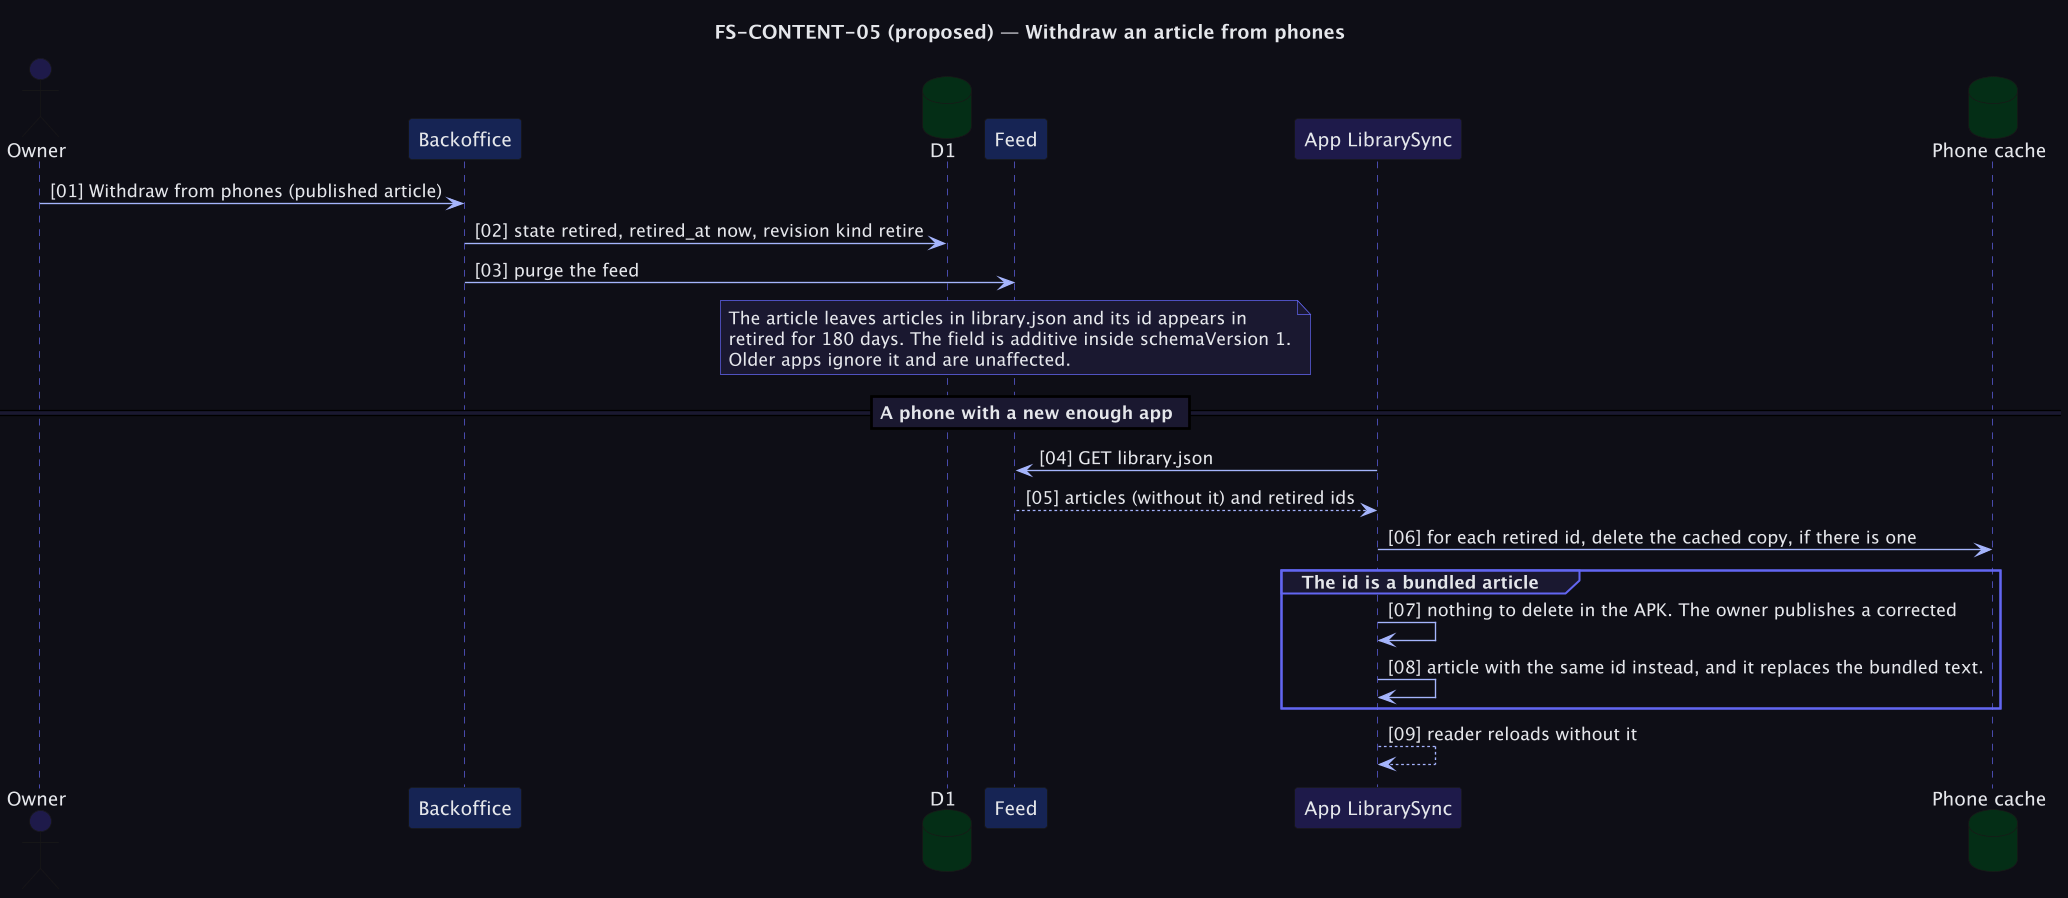

The diagram above was rendered by PlantUML. Its source (embedded in the PNG):
@startuml fs_content_05_seq_retraction
skinparamlocked dpi 130
skinparam backgroundColor #0F0E17
skinparam defaultFontColor #E5E7EB
skinparam sequenceArrowColor #A5B4FC
skinparam sequenceLifeLineBorderColor #6366F1
skinparam sequenceGroupBackgroundColor #1A1830
skinparam sequenceGroupBorderColor #6366F1
skinparam sequenceDividerBackgroundColor #1A1830
skinparam sequenceDividerFontColor #E5E7EB
skinparam noteBackgroundColor #1A1830
skinparam noteBorderColor #6366F1
skinparam noteFontColor #E5E7EB
skinparam titleFontColor #E5E7EB
skinparam ParticipantFontColor #E5E7EB
skinparam stateBackgroundColor #172554
skinparam stateBorderColor #6366F1
skinparam stateFontColor #E5E7EB
skinparam stateArrowColor #A5B4FC
title FS-CONTENT-05 (proposed) — Withdraw an article from phones
autonumber "[00]"

actor "Owner" as O #1E1B4B
participant "Backoffice" as UI #172554
database "D1" as DB #052E16
participant "Feed" as F #172554
participant "App LibrarySync" as LS #1E1B4B
database "Phone cache" as FS #052E16

O -> UI : Withdraw from phones (published article)
UI -> DB : state retired, retired_at now, revision kind retire
UI -> F : purge the feed
note over F
  The article leaves articles in library.json and its id appears in
  retired for 180 days. The field is additive inside schemaVersion 1.
  Older apps ignore it and are unaffected.
end note

== A phone with a new enough app ==
LS -> F : GET library.json
F --> LS : articles (without it) and retired ids
LS -> FS : for each retired id, delete the cached copy, if there is one
group The id is a bundled article
  LS -> LS : nothing to delete in the APK. The owner publishes a corrected
  LS -> LS : article with the same id instead, and it replaces the bundled text.
end
LS --> LS : reader reloads without it
@enduml